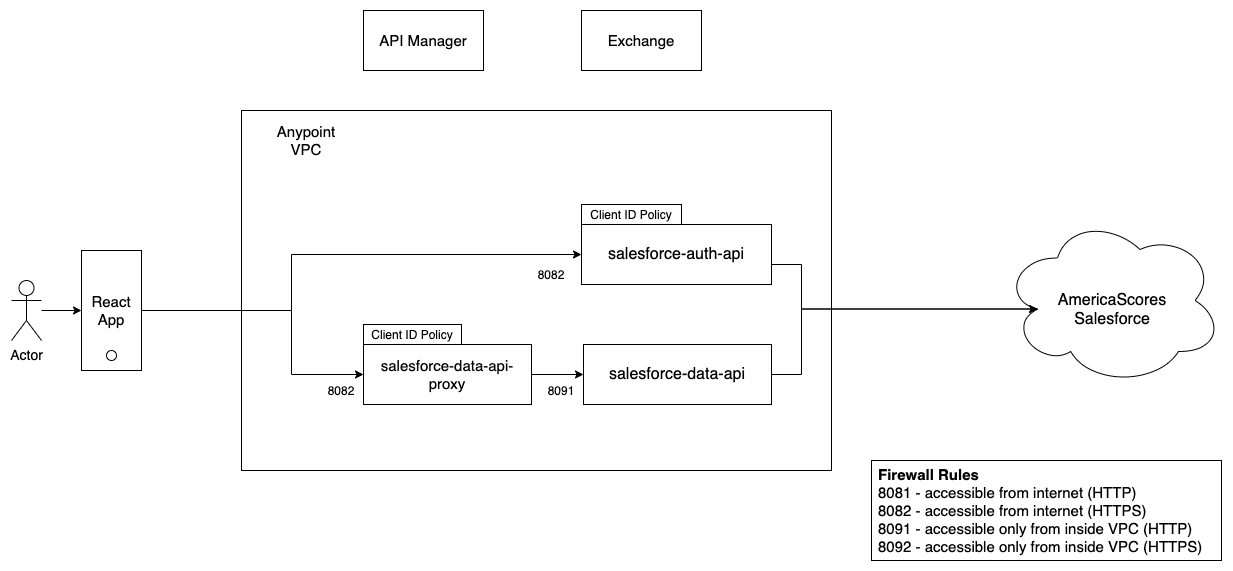

The diagram above was exported from draw.io. Its source (the exported page's mxGraphModel, read from the mxfile embedded in the PNG):
<mxGraphModel dx="1298" dy="762" grid="1" gridSize="10" guides="1" tooltips="1" connect="1" arrows="1" fold="1" page="1" pageScale="1" pageWidth="827" pageHeight="1169" math="0" shadow="0">
  <root>
    <mxCell id="0" />
    <mxCell id="1" parent="0" />
    <mxCell id="ZMxEVMgG5vH6pe-pkMUT-17" value="" style="group;fontSize=14;" vertex="1" connectable="0" parent="1">
      <mxGeometry x="260" y="140" width="590" height="360" as="geometry" />
    </mxCell>
    <mxCell id="ZMxEVMgG5vH6pe-pkMUT-10" value="" style="rounded=0;whiteSpace=wrap;html=1;" vertex="1" parent="ZMxEVMgG5vH6pe-pkMUT-17">
      <mxGeometry width="590" height="360" as="geometry" />
    </mxCell>
    <mxCell id="ZMxEVMgG5vH6pe-pkMUT-11" value="Anypoint VPC" style="text;html=1;strokeColor=none;fillColor=none;align=center;verticalAlign=middle;whiteSpace=wrap;rounded=0;fontSize=15;" vertex="1" parent="ZMxEVMgG5vH6pe-pkMUT-17">
      <mxGeometry x="20" y="20" width="90" height="20" as="geometry" />
    </mxCell>
    <mxCell id="ZMxEVMgG5vH6pe-pkMUT-9" value="salesforce-auth-api" style="rounded=0;whiteSpace=wrap;html=1;fontSize=16;" vertex="1" parent="ZMxEVMgG5vH6pe-pkMUT-17">
      <mxGeometry x="340" y="114" width="190" height="60" as="geometry" />
    </mxCell>
    <mxCell id="ZMxEVMgG5vH6pe-pkMUT-24" value="8082" style="text;html=1;strokeColor=none;fillColor=none;align=center;verticalAlign=middle;whiteSpace=wrap;rounded=0;" vertex="1" parent="ZMxEVMgG5vH6pe-pkMUT-17">
      <mxGeometry x="80" y="270" width="40" height="20" as="geometry" />
    </mxCell>
    <mxCell id="ZMxEVMgG5vH6pe-pkMUT-25" value="8091" style="text;html=1;strokeColor=none;fillColor=none;align=center;verticalAlign=middle;whiteSpace=wrap;rounded=0;" vertex="1" parent="ZMxEVMgG5vH6pe-pkMUT-17">
      <mxGeometry x="300" y="270" width="40" height="20" as="geometry" />
    </mxCell>
    <mxCell id="ZMxEVMgG5vH6pe-pkMUT-26" value="8082" style="text;html=1;strokeColor=none;fillColor=none;align=center;verticalAlign=middle;whiteSpace=wrap;rounded=0;" vertex="1" parent="ZMxEVMgG5vH6pe-pkMUT-17">
      <mxGeometry x="290" y="154" width="40" height="20" as="geometry" />
    </mxCell>
    <mxCell id="ZMxEVMgG5vH6pe-pkMUT-30" value="Client ID Policy" style="rounded=0;whiteSpace=wrap;html=1;fontSize=12;align=center;" vertex="1" parent="ZMxEVMgG5vH6pe-pkMUT-17">
      <mxGeometry x="340" y="94" width="100" height="20" as="geometry" />
    </mxCell>
    <mxCell id="ZMxEVMgG5vH6pe-pkMUT-31" value="Client ID Policy" style="rounded=0;whiteSpace=wrap;html=1;fontSize=12;align=center;" vertex="1" parent="ZMxEVMgG5vH6pe-pkMUT-17">
      <mxGeometry x="122" y="214" width="98" height="20" as="geometry" />
    </mxCell>
    <mxCell id="ZMxEVMgG5vH6pe-pkMUT-5" style="edgeStyle=orthogonalEdgeStyle;rounded=0;orthogonalLoop=1;jettySize=auto;html=1;" edge="1" parent="1" source="ZMxEVMgG5vH6pe-pkMUT-4" target="ZMxEVMgG5vH6pe-pkMUT-1">
      <mxGeometry relative="1" as="geometry" />
    </mxCell>
    <mxCell id="ZMxEVMgG5vH6pe-pkMUT-4" value="Actor" style="shape=umlActor;verticalLabelPosition=bottom;verticalAlign=top;html=1;outlineConnect=0;fontSize=14;" vertex="1" parent="1">
      <mxGeometry x="30" y="310" width="30" height="60" as="geometry" />
    </mxCell>
    <mxCell id="ZMxEVMgG5vH6pe-pkMUT-7" value="" style="group;fontSize=14;" vertex="1" connectable="0" parent="1">
      <mxGeometry x="100" y="280" width="60" height="120" as="geometry" />
    </mxCell>
    <mxCell id="ZMxEVMgG5vH6pe-pkMUT-1" value="&lt;font style=&quot;font-size: 15px&quot;&gt;React&lt;br&gt;App&lt;/font&gt;" style="rounded=0;whiteSpace=wrap;html=1;" vertex="1" parent="ZMxEVMgG5vH6pe-pkMUT-7">
      <mxGeometry width="60" height="120" as="geometry" />
    </mxCell>
    <mxCell id="ZMxEVMgG5vH6pe-pkMUT-3" value="" style="ellipse;whiteSpace=wrap;html=1;aspect=fixed;" vertex="1" parent="ZMxEVMgG5vH6pe-pkMUT-7">
      <mxGeometry x="25" y="100" width="10" height="10" as="geometry" />
    </mxCell>
    <mxCell id="ZMxEVMgG5vH6pe-pkMUT-21" style="edgeStyle=orthogonalEdgeStyle;rounded=0;orthogonalLoop=1;jettySize=auto;html=1;entryX=0;entryY=0.5;entryDx=0;entryDy=0;startArrow=none;startFill=0;" edge="1" parent="1" source="ZMxEVMgG5vH6pe-pkMUT-12" target="ZMxEVMgG5vH6pe-pkMUT-13">
      <mxGeometry relative="1" as="geometry" />
    </mxCell>
    <mxCell id="ZMxEVMgG5vH6pe-pkMUT-12" value="salesforce-data-api-proxy" style="rounded=0;whiteSpace=wrap;html=1;fontSize=15;" vertex="1" parent="1">
      <mxGeometry x="382" y="374" width="168" height="60" as="geometry" />
    </mxCell>
    <mxCell id="ZMxEVMgG5vH6pe-pkMUT-23" style="edgeStyle=orthogonalEdgeStyle;rounded=0;orthogonalLoop=1;jettySize=auto;html=1;entryX=0.16;entryY=0.55;entryDx=0;entryDy=0;entryPerimeter=0;startArrow=none;startFill=0;" edge="1" parent="1" source="ZMxEVMgG5vH6pe-pkMUT-13" target="ZMxEVMgG5vH6pe-pkMUT-14">
      <mxGeometry relative="1" as="geometry">
        <Array as="points">
          <mxPoint x="820" y="404" />
          <mxPoint x="820" y="339" />
        </Array>
      </mxGeometry>
    </mxCell>
    <mxCell id="ZMxEVMgG5vH6pe-pkMUT-13" value="salesforce-data-api" style="rounded=0;whiteSpace=wrap;html=1;fontSize=16;" vertex="1" parent="1">
      <mxGeometry x="602" y="374" width="188" height="60" as="geometry" />
    </mxCell>
    <mxCell id="ZMxEVMgG5vH6pe-pkMUT-14" value="&lt;br style=&quot;font-size: 16px;&quot;&gt;AmericaScores&lt;br style=&quot;font-size: 16px;&quot;&gt;Salesforce" style="ellipse;shape=cloud;whiteSpace=wrap;html=1;fontSize=16;" vertex="1" parent="1">
      <mxGeometry x="1021" y="245" width="220" height="170" as="geometry" />
    </mxCell>
    <mxCell id="ZMxEVMgG5vH6pe-pkMUT-15" value="API Manager" style="rounded=0;whiteSpace=wrap;html=1;fontSize=15;" vertex="1" parent="1">
      <mxGeometry x="382" y="40" width="120" height="60" as="geometry" />
    </mxCell>
    <mxCell id="ZMxEVMgG5vH6pe-pkMUT-16" value="Exchange" style="rounded=0;whiteSpace=wrap;html=1;fontSize=15;" vertex="1" parent="1">
      <mxGeometry x="600" y="40" width="120" height="60" as="geometry" />
    </mxCell>
    <mxCell id="ZMxEVMgG5vH6pe-pkMUT-20" style="edgeStyle=orthogonalEdgeStyle;rounded=0;orthogonalLoop=1;jettySize=auto;html=1;entryX=0;entryY=0.5;entryDx=0;entryDy=0;startArrow=none;startFill=0;" edge="1" parent="1" source="ZMxEVMgG5vH6pe-pkMUT-1" target="ZMxEVMgG5vH6pe-pkMUT-12">
      <mxGeometry relative="1" as="geometry">
        <Array as="points">
          <mxPoint x="310" y="340" />
          <mxPoint x="310" y="404" />
        </Array>
      </mxGeometry>
    </mxCell>
    <mxCell id="ZMxEVMgG5vH6pe-pkMUT-22" style="edgeStyle=orthogonalEdgeStyle;rounded=0;orthogonalLoop=1;jettySize=auto;html=1;entryX=0.16;entryY=0.55;entryDx=0;entryDy=0;entryPerimeter=0;startArrow=none;startFill=0;" edge="1" parent="1" source="ZMxEVMgG5vH6pe-pkMUT-9" target="ZMxEVMgG5vH6pe-pkMUT-14">
      <mxGeometry relative="1" as="geometry">
        <Array as="points">
          <mxPoint x="820" y="294" />
          <mxPoint x="820" y="339" />
        </Array>
      </mxGeometry>
    </mxCell>
    <mxCell id="ZMxEVMgG5vH6pe-pkMUT-27" style="edgeStyle=orthogonalEdgeStyle;rounded=0;orthogonalLoop=1;jettySize=auto;html=1;entryX=0;entryY=0.5;entryDx=0;entryDy=0;startArrow=none;startFill=0;" edge="1" parent="1" source="ZMxEVMgG5vH6pe-pkMUT-1" target="ZMxEVMgG5vH6pe-pkMUT-9">
      <mxGeometry relative="1" as="geometry">
        <Array as="points">
          <mxPoint x="310" y="340" />
          <mxPoint x="310" y="284" />
        </Array>
      </mxGeometry>
    </mxCell>
    <mxCell id="ZMxEVMgG5vH6pe-pkMUT-29" value="&lt;b&gt;Firewall Rules&lt;/b&gt;&lt;br style=&quot;font-size: 15px&quot;&gt;8081 - accessible from internet (HTTP)&lt;br style=&quot;font-size: 15px&quot;&gt;8082 - accessible from internet (HTTPS)&lt;br style=&quot;font-size: 15px&quot;&gt;8091 - accessible only from inside VPC (HTTP)&lt;br&gt;8092 - accessible only from inside VPC (HTTPS)" style="rounded=0;whiteSpace=wrap;html=1;fontSize=15;align=left;spacingLeft=5;" vertex="1" parent="1">
      <mxGeometry x="890" y="490" width="350" height="100" as="geometry" />
    </mxCell>
  </root>
</mxGraphModel>